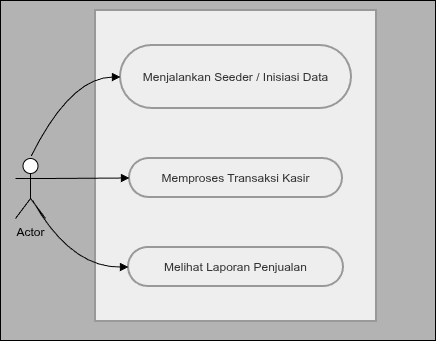

The diagram above was exported from draw.io. Its source (the exported page's mxGraphModel, read from the mxfile embedded in the PNG):
<mxGraphModel dx="303" dy="132" grid="1" gridSize="10" guides="1" tooltips="1" connect="1" arrows="1" fold="1" page="1" pageScale="1" pageWidth="850" pageHeight="1100" math="0" shadow="0">
  <root>
    <mxCell id="0" />
    <mxCell id="1" parent="0" />
    <mxCell id="-gWXmQ2AKYRcikTxoyci-111" parent="1" style="rounded=0;whiteSpace=wrap;html=1;fillColor=#B3B3B3;" value="" vertex="1">
      <mxGeometry height="340" width="435" x="25" y="10" as="geometry" />
    </mxCell>
    <mxCell id="-gWXmQ2AKYRcikTxoyci-1" parent="1" style="whiteSpace=wrap;strokeWidth=2;fillColor=light-dark(#eeeeee,#1f2020);strokeColor=light-dark(#999999,#cccccc);fontColor=light-dark(#333333,#cccccc);" value="Sistem Kasir Minimalis" vertex="1">
      <mxGeometry height="311" width="281" x="120" y="20" as="geometry" />
    </mxCell>
    <mxCell id="-gWXmQ2AKYRcikTxoyci-3" parent="1" style="rounded=1;whiteSpace=wrap;arcSize=50;strokeWidth=2;fillColor=light-dark(#eeeeee,#1f2020);strokeColor=light-dark(#999999,#cccccc);fontColor=light-dark(#333333,#cccccc);" value="Menjalankan Seeder / Inisiasi Data" vertex="1">
      <mxGeometry height="63" width="231" x="145" y="55" as="geometry" />
    </mxCell>
    <mxCell id="-gWXmQ2AKYRcikTxoyci-4" parent="1" style="rounded=1;whiteSpace=wrap;arcSize=50;strokeWidth=2;fillColor=light-dark(#eeeeee,#1f2020);strokeColor=light-dark(#999999,#cccccc);fontColor=light-dark(#333333,#cccccc);" value="Memproses Transaksi Kasir" vertex="1">
      <mxGeometry height="39" width="213" x="154" y="168" as="geometry" />
    </mxCell>
    <mxCell id="-gWXmQ2AKYRcikTxoyci-5" parent="1" style="rounded=1;whiteSpace=wrap;arcSize=50;strokeWidth=2;fillColor=light-dark(#eeeeee,#1f2020);strokeColor=light-dark(#999999,#cccccc);fontColor=light-dark(#333333,#cccccc);" value="Melihat Laporan Penjualan" vertex="1">
      <mxGeometry height="39" width="215" x="153" y="257" as="geometry" />
    </mxCell>
    <mxCell id="-gWXmQ2AKYRcikTxoyci-6" edge="1" parent="1" style="curved=1;startArrow=none;endArrow=block;exitX=0.75;exitY=-0.01;entryX=0;entryY=0.5;rounded=0;" target="-gWXmQ2AKYRcikTxoyci-3" value="">
      <mxGeometry relative="1" as="geometry">
        <Array as="points">
          <mxPoint x="95" y="87" />
        </Array>
        <mxPoint x="55.748339509789275" y="165.4284870294423" as="sourcePoint" />
      </mxGeometry>
    </mxCell>
    <mxCell id="-gWXmQ2AKYRcikTxoyci-7" edge="1" parent="1" style="curved=1;startArrow=none;endArrow=block;exitX=1;exitY=0.49;entryX=0;entryY=0.5;rounded=0;" target="-gWXmQ2AKYRcikTxoyci-4" value="">
      <mxGeometry relative="1" as="geometry">
        <Array as="points" />
        <mxPoint x="69.99999999999977" y="188" as="sourcePoint" />
      </mxGeometry>
    </mxCell>
    <mxCell id="-gWXmQ2AKYRcikTxoyci-8" edge="1" parent="1" style="curved=1;startArrow=none;endArrow=block;exitX=0.78;exitY=0.99;entryX=0;entryY=0.5;rounded=0;" target="-gWXmQ2AKYRcikTxoyci-5" value="">
      <mxGeometry relative="1" as="geometry">
        <Array as="points">
          <mxPoint x="95" y="277" />
        </Array>
        <mxPoint x="57.047968744328045" y="209.90539771696047" as="sourcePoint" />
      </mxGeometry>
    </mxCell>
    <mxCell id="-gWXmQ2AKYRcikTxoyci-9" parent="1" style="shape=umlActor;verticalLabelPosition=bottom;verticalAlign=top;html=1;outlineConnect=0;" value="Actor" vertex="1">
      <mxGeometry height="60" width="30" x="40" y="168" as="geometry" />
    </mxCell>
  </root>
</mxGraphModel>